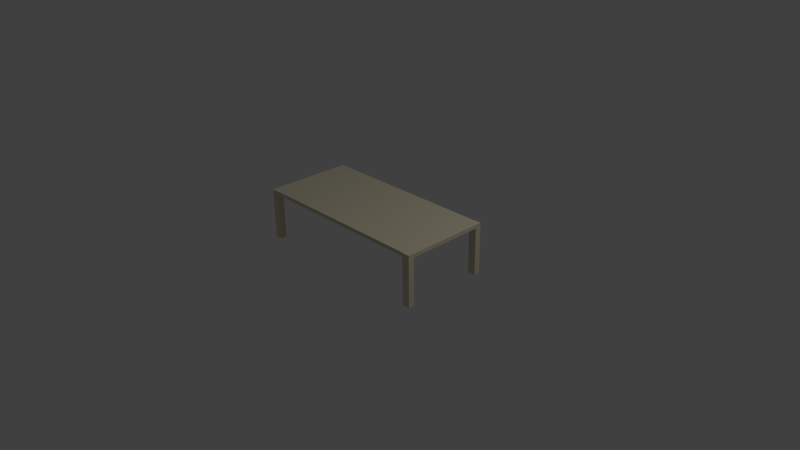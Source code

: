 # Source: table_basse_truquee.blend  (saved by Blender 2.70.0; exported with 4.5.12 LTS)
import bpy
from mathutils import Matrix  # noqa: F401  (used for matrix-valued properties, if any)

bpy.ops.wm.read_factory_settings(use_empty=True)
scene = bpy.context.scene
scene.name = 'Scene'

# ---- collections
col_collection_1 = bpy.data.collections.new('Collection 1'); scene.collection.children.link(col_collection_1)

# ---- materials (node trees are filled in below, after node groups)
mat_w__white = bpy.data.materials.new('w  white')
mat_w__white.alpha_threshold = 0.0
mat_w__white.use_transparent_shadow = False
mat_w__white.diffuse_color = (0.7373, 0.6784, 0.502, 1.0)
mat_w__white.specular_color = (0.1569, 0.1569, 0.1569)
mat_w__white.roughness = 0.5
mat_w__white.line_color = (0.0, 0.0, 0.0, 1.0)

# ---- material node trees

# ---- world
world_world = bpy.data.worlds.new('World'); scene.world = world_world
world_world.color = (0.05088, 0.05088, 0.05088)
world_world.use_sun_shadow = False
world_world.sun_shadow_jitter_overblur = 0.0
world_world.cycles.sampling_method = 'MANUAL'
world_world.cycles.sample_map_resolution = 256

# ---- cameras
cam_camera_001 = bpy.data.cameras.new('Camera.001')
cam_camera_001.clip_end = 100.0
cam_camera_001.lens = 35.0
cam_camera_001.sensor_width = 32.0
cam_camera_001.sensor_height = 18.0
cam_camera_001.dof.focus_distance = 0.0
cam_camera_001.dof.aperture_fstop = 128.0
cam_camera = bpy.data.cameras.new('Camera')
cam_camera.clip_end = 100.0
cam_camera.lens = 35.0
cam_camera.sensor_width = 32.0
cam_camera.sensor_height = 18.0
cam_camera.ortho_scale = 7.314
cam_camera.dof.focus_distance = 0.0
cam_camera.dof.aperture_fstop = 128.0

# ---- lights
light_lamp_001 = bpy.data.lights.new('Lamp.001', 'POINT')
light_lamp_001.transmission_factor = 0.0
light_lamp_001.cutoff_distance = 30.0
light_lamp_001.energy = 100.0
light_lamp_001.shadow_buffer_clip_start = 1.001
light_lamp_001.shadow_soft_size = 0.1
light_lamp_001.shadow_maximum_resolution = 0.006
light_lamp_001.use_absolute_resolution = True
light_lamp_001.cycles.use_multiple_importance_sampling = False
light_lamp = bpy.data.lights.new('Lamp', 'POINT')
light_lamp.transmission_factor = 0.0
light_lamp.cutoff_distance = 30.0
light_lamp.energy = 100.0
light_lamp.shadow_buffer_clip_start = 1.001
light_lamp.shadow_soft_size = 0.1
light_lamp.shadow_maximum_resolution = 0.006
light_lamp.use_absolute_resolution = True
light_lamp.cycles.use_multiple_importance_sampling = False

# ---- meshes
me_object02 = bpy.data.meshes.new('Object02')
me_object02.from_pydata([(-0.01575, -0.02362, -0.0009842), (0.01575, -0.02362, -0.0009842), (0.01575, -0.02362, 0.0009843), (-0.01575, -0.02362, 0.0009843)], [], [(0, 1, 2), (0, 2, 3)])
_uv = me_object02.uv_layers.new(name='UVMap')
_uv.uv.foreach_set('vector', [0.5509, 0.007648, 0.5406, 0.9928, 0.4491, 0.9924, 0.5509, 0.007648, 0.4491, 0.9924, 0.4594, 0.007216])
me_object02.materials.append(mat_w__white)
me_object02.use_remesh_preserve_volume = False
me_object02.use_remesh_preserve_attributes = False
me_object02.use_mirror_vertex_groups = False
me_object02.update()
me_object01 = bpy.data.meshes.new('Object01')
me_object01.from_pydata([(0.01575, -0.02362, -0.0009842), (0.01575, 0.02362, -0.0009842), (0.01575, 0.02362, 0.0009843), (0.01575, -0.02362, 0.0009843)], [], [(0, 1, 2), (0, 2, 3)])
_uv = me_object01.uv_layers.new(name='UVMap')
_uv.uv.foreach_set('vector', [0.3872, 0.9546, 0.3429, 0.04561, 0.6128, 0.04535, 0.3872, 0.9546, 0.6128, 0.04535, 0.6571, 0.9544])
me_object01.materials.append(mat_w__white)
me_object01.use_remesh_preserve_volume = False
me_object01.use_remesh_preserve_attributes = False
me_object01.use_mirror_vertex_groups = False
me_object01.update()
me_9______011 = bpy.data.meshes.new('9      011')
me_9______011.from_pydata([(9.844e-05, 0.0009843, 0.01486), (9.844e-05, 0.0009843, -0.01486), (-9.844e-05, 0.0009843, -0.01486), (-9.844e-05, 0.0009843, 0.01486), (9.844e-05, -0.0009842, 0.01486), (9.844e-05, 0.0009843, 0.01486), (-9.844e-05, 0.0009843, 0.01486), (-9.844e-05, -0.0009842, 0.01486), (9.844e-05, -0.0009842, -0.01486), (9.844e-05, -0.0009842, 0.01486), (-9.844e-05, -0.0009842, 0.01486), (-9.844e-05, -0.0009842, -0.01486), (9.844e-05, 0.0009843, -0.01486), (9.844e-05, -0.0009842, -0.01486), (-9.844e-05, -0.0009842, -0.01486), (-9.844e-05, 0.0009843, -0.01486), (9.844e-05, 0.0009843, -0.01486), (9.844e-05, 0.0009843, 0.01486), (9.844e-05, -0.0009842, 0.01486), (9.844e-05, -0.0009842, -0.01486), (-9.844e-05, 0.0009843, -0.01486), (-9.844e-05, -0.0009842, -0.01486), (-9.844e-05, -0.0009842, 0.01486), (-9.844e-05, 0.0009843, 0.01486)], [], [(0, 1, 2), (0, 2, 3), (4, 5, 6), (4, 6, 7), (8, 9, 10), (8, 10, 11), (12, 13, 14), (12, 14, 15), (16, 17, 18), (16, 18, 19), (20, 21, 22), (20, 22, 23)])
_uv = me_9______011.uv_layers.new(name='UVMap')
_uv.uv.foreach_set('vector', [-8.179, 0.755, -8.179, 0.0, -8.174, 0.0, -8.179, 0.755, -8.174, 0.0, -8.174, 0.755, 41.99, -8.179, 41.94, -8.179, 41.94, -8.174, 41.99, -8.179, 41.94, -8.174, 41.99, -8.174, -8.179, 0.0, -8.179, 0.755, -8.174, 0.755, -8.179, 0.0, -8.174, 0.755, -8.174, 0.0, 41.94, -8.179, 41.99, -8.179, 41.99, -8.174, 41.94, -8.179, 41.99, -8.174, 41.94, -8.174, 41.94, 0.0, 41.94, 0.755, 41.99, 0.755, 41.94, 0.0, 41.99, 0.755, 41.99, 0.0, 41.94, 0.0, 41.99, 0.0, 41.99, 0.755, 41.94, 0.0, 41.99, 0.755, 41.94, 0.755])
me_9______011.materials.append(mat_w__white)
me_9______011.use_remesh_preserve_volume = False
me_9______011.use_remesh_preserve_attributes = False
me_9______011.use_mirror_vertex_groups = False
me_9______011.update()
me_8______011 = bpy.data.meshes.new('8      011')
me_8______011.from_pydata([(9.844e-05, 0.0009842, 0.01486), (9.844e-05, 0.0009842, -0.01486), (-9.844e-05, 0.0009842, -0.01486), (-9.844e-05, 0.0009842, 0.01486), (9.844e-05, -0.0009843, 0.01486), (9.844e-05, 0.0009842, 0.01486), (-9.844e-05, 0.0009842, 0.01486), (-9.844e-05, -0.0009843, 0.01486), (9.844e-05, -0.0009843, -0.01486), (9.844e-05, -0.0009843, 0.01486), (-9.844e-05, -0.0009843, 0.01486), (-9.844e-05, -0.0009843, -0.01486), (9.844e-05, 0.0009842, -0.01486), (9.844e-05, -0.0009843, -0.01486), (-9.844e-05, -0.0009843, -0.01486), (-9.844e-05, 0.0009842, -0.01486), (9.844e-05, 0.0009842, -0.01486), (9.844e-05, 0.0009842, 0.01486), (9.844e-05, -0.0009843, 0.01486), (9.844e-05, -0.0009843, -0.01486), (-9.844e-05, 0.0009842, -0.01486), (-9.844e-05, -0.0009843, -0.01486), (-9.844e-05, -0.0009843, 0.01486), (-9.844e-05, 0.0009842, 0.01486)], [], [(0, 1, 2), (0, 2, 3), (4, 5, 6), (4, 6, 7), (8, 9, 10), (8, 10, 11), (12, 13, 14), (12, 14, 15), (16, 17, 18), (16, 18, 19), (20, 21, 22), (20, 22, 23)])
_uv = me_8______011.uv_layers.new(name='UVMap')
_uv.uv.foreach_set('vector', [-8.179, 0.755, -8.179, 0.0, -8.174, 0.0, -8.179, 0.755, -8.174, 0.0, -8.174, 0.755, 43.14, -8.179, 43.09, -8.179, 43.09, -8.174, 43.14, -8.179, 43.09, -8.174, 43.14, -8.174, -8.179, 0.0, -8.179, 0.755, -8.174, 0.755, -8.179, 0.0, -8.174, 0.755, -8.174, 0.0, 43.09, -8.179, 43.14, -8.179, 43.14, -8.174, 43.09, -8.179, 43.14, -8.174, 43.09, -8.174, 43.09, 0.0, 43.09, 0.755, 43.14, 0.755, 43.09, 0.0, 43.14, 0.755, 43.14, 0.0, 43.09, 0.0, 43.14, 0.0, 43.14, 0.755, 43.09, 0.0, 43.14, 0.755, 43.09, 0.755])
me_8______011.materials.append(mat_w__white)
me_8______011.use_remesh_preserve_volume = False
me_8______011.use_remesh_preserve_attributes = False
me_8______011.use_mirror_vertex_groups = False
me_8______011.update()
me_7______011 = bpy.data.meshes.new('7      011')
me_7______011.from_pydata([(-9.838e-05, -0.0009843, 0.01486), (-9.838e-05, -0.0009843, -0.01486), (9.847e-05, -0.0009843, -0.01486), (9.847e-05, -0.0009843, 0.01486), (-9.838e-05, 0.0009842, 0.01486), (-9.838e-05, -0.0009843, 0.01486), (9.847e-05, -0.0009843, 0.01486), (9.847e-05, 0.0009842, 0.01486), (-9.838e-05, 0.0009842, -0.01486), (-9.838e-05, 0.0009842, 0.01486), (9.847e-05, 0.0009842, 0.01486), (9.847e-05, 0.0009842, -0.01486), (-9.838e-05, -0.0009843, -0.01486), (-9.838e-05, 0.0009842, -0.01486), (9.847e-05, 0.0009842, -0.01486), (9.847e-05, -0.0009843, -0.01486), (-9.838e-05, -0.0009843, -0.01486), (-9.838e-05, -0.0009843, 0.01486), (-9.838e-05, 0.0009842, 0.01486), (-9.838e-05, 0.0009842, -0.01486), (9.847e-05, -0.0009843, -0.01486), (9.847e-05, 0.0009842, -0.01486), (9.847e-05, 0.0009842, 0.01486), (9.847e-05, -0.0009843, 0.01486)], [], [(0, 1, 2), (0, 2, 3), (4, 5, 6), (4, 6, 7), (8, 9, 10), (8, 10, 11), (12, 13, 14), (12, 14, 15), (16, 17, 18), (16, 18, 19), (20, 21, 22), (20, 22, 23)])
_uv = me_7______011.uv_layers.new(name='UVMap')
_uv.uv.foreach_set('vector', [7.369, 0.755, 7.369, 0.0, 7.374, 0.0, 7.369, 0.755, 7.374, 0.0, 7.374, 0.755, -43.09, 7.369, -43.14, 7.369, -43.14, 7.374, -43.09, 7.369, -43.14, 7.374, -43.09, 7.374, 7.369, 0.0, 7.369, 0.755, 7.374, 0.755, 7.369, 0.0, 7.374, 0.755, 7.374, 0.0, -43.14, 7.369, -43.09, 7.369, -43.09, 7.374, -43.14, 7.369, -43.09, 7.374, -43.14, 7.374, -43.14, 0.0, -43.14, 0.755, -43.09, 0.755, -43.14, 0.0, -43.09, 0.755, -43.09, 0.0, -43.14, 0.0, -43.09, 0.0, -43.09, 0.755, -43.14, 0.0, -43.09, 0.755, -43.14, 0.755])
me_7______011.materials.append(mat_w__white)
me_7______011.use_remesh_preserve_volume = False
me_7______011.use_remesh_preserve_attributes = False
me_7______011.use_mirror_vertex_groups = False
me_7______011.update()
me_6______011 = bpy.data.meshes.new('6      011')
me_6______011.from_pydata([(-9.838e-05, -0.000984, 0.01486), (-9.838e-05, -0.000984, -0.01486), (9.847e-05, -0.000984, -0.01486), (9.847e-05, -0.000984, 0.01486), (-9.838e-05, 0.0009845, 0.01486), (-9.838e-05, -0.000984, 0.01486), (9.847e-05, -0.000984, 0.01486), (9.847e-05, 0.0009845, 0.01486), (-9.838e-05, 0.0009845, -0.01486), (-9.838e-05, 0.0009845, 0.01486), (9.847e-05, 0.0009845, 0.01486), (9.847e-05, 0.0009845, -0.01486), (-9.838e-05, -0.000984, -0.01486), (-9.838e-05, 0.0009845, -0.01486), (9.847e-05, 0.0009845, -0.01486), (9.847e-05, -0.000984, -0.01486), (-9.838e-05, -0.000984, -0.01486), (-9.838e-05, -0.000984, 0.01486), (-9.838e-05, 0.0009845, 0.01486), (-9.838e-05, 0.0009845, -0.01486), (9.847e-05, -0.000984, -0.01486), (9.847e-05, 0.0009845, -0.01486), (9.847e-05, 0.0009845, 0.01486), (9.847e-05, -0.000984, 0.01486)], [], [(0, 1, 2), (0, 2, 3), (4, 5, 6), (4, 6, 7), (8, 9, 10), (8, 10, 11), (12, 13, 14), (12, 14, 15), (16, 17, 18), (16, 18, 19), (20, 21, 22), (20, 22, 23)])
_uv = me_6______011.uv_layers.new(name='UVMap')
_uv.uv.foreach_set('vector', [7.369, 0.755, 7.369, 0.0, 7.374, 0.0, 7.369, 0.755, 7.374, 0.0, 7.374, 0.755, -41.94, 7.369, -41.99, 7.369, -41.99, 7.374, -41.94, 7.369, -41.99, 7.374, -41.94, 7.374, 7.369, 0.0, 7.369, 0.755, 7.374, 0.755, 7.369, 0.0, 7.374, 0.755, 7.374, 0.0, -41.99, 7.369, -41.94, 7.369, -41.94, 7.374, -41.99, 7.369, -41.94, 7.374, -41.99, 7.374, -41.99, 0.0, -41.99, 0.755, -41.94, 0.755, -41.99, 0.0, -41.94, 0.755, -41.94, 0.0, -41.99, 0.0, -41.94, 0.0, -41.94, 0.755, -41.99, 0.0, -41.94, 0.755, -41.99, 0.755])
me_6______011.materials.append(mat_w__white)
me_6______011.use_remesh_preserve_volume = False
me_6______011.use_remesh_preserve_attributes = False
me_6______011.use_mirror_vertex_groups = False
me_6______011.update()
me_5______011 = bpy.data.meshes.new('5      011')
me_5______011.from_pydata([(-0.0009842, -0.0009843, 0.01378), (0.0009843, -0.0009843, 0.01378), (0.0009843, 0.0009842, 0.01378), (-0.0009842, 0.0009842, 0.01378), (-0.0009842, -0.0009843, -0.01378), (-0.0009842, 0.0009842, -0.01378), (0.0009843, 0.0009842, -0.01378), (0.0009843, -0.0009843, -0.01378), (-0.0009842, 0.0009842, -0.01378), (-0.0009842, -0.0009843, -0.01378), (-0.0009842, -0.0009843, 0.01378), (-0.0009842, 0.0009842, 0.01378), (0.0009843, 0.0009842, -0.01378), (-0.0009842, 0.0009842, -0.01378), (-0.0009842, 0.0009842, 0.01378), (0.0009843, 0.0009842, 0.01378), (0.0009843, -0.0009843, -0.01378), (0.0009843, 0.0009842, -0.01378), (0.0009843, 0.0009842, 0.01378), (0.0009843, -0.0009843, 0.01378), (-0.0009842, -0.0009843, -0.01378), (0.0009843, -0.0009843, -0.01378), (0.0009843, -0.0009843, 0.01378), (-0.0009842, -0.0009843, 0.01378)], [], [(0, 1, 2), (0, 2, 3), (4, 5, 6), (4, 6, 7), (8, 9, 10), (8, 10, 11), (12, 13, 14), (12, 14, 15), (16, 17, 18), (16, 18, 19), (20, 21, 22), (20, 22, 23)])
_uv = me_5______011.uv_layers.new(name='UVMap')
_uv.uv.foreach_set('vector', [7.374, -43.14, 7.424, -43.14, 7.424, -43.09, 7.374, -43.14, 7.424, -43.09, 7.374, -43.09, 7.374, -43.14, 7.374, -43.09, 7.424, -43.09, 7.374, -43.14, 7.424, -43.09, 7.424, -43.14, -43.09, 0.0, -43.14, 0.0, -43.14, 0.7, -43.09, 0.0, -43.14, 0.7, -43.09, 0.7, 7.424, 0.0, 7.374, 0.0, 7.374, 0.7, 7.424, 0.0, 7.374, 0.7, 7.424, 0.7, -43.14, 0.0, -43.09, 0.0, -43.09, 0.7, -43.14, 0.0, -43.09, 0.7, -43.14, 0.7, 7.374, 0.0, 7.424, 0.0, 7.424, 0.7, 7.374, 0.0, 7.424, 0.7, 7.374, 0.7])
me_5______011.materials.append(mat_w__white)
me_5______011.use_remesh_preserve_volume = False
me_5______011.use_remesh_preserve_attributes = False
me_5______011.use_mirror_vertex_groups = False
me_5______011.update()
me_4______011 = bpy.data.meshes.new('4      011')
me_4______011.from_pydata([(-0.0009842, -0.0009842, 0.01378), (0.0009843, -0.0009842, 0.01378), (0.0009843, 0.0009843, 0.01378), (-0.0009842, 0.0009843, 0.01378), (-0.0009842, -0.0009842, -0.01378), (-0.0009842, 0.0009843, -0.01378), (0.0009843, 0.0009843, -0.01378), (0.0009843, -0.0009842, -0.01378), (-0.0009842, 0.0009843, -0.01378), (-0.0009842, -0.0009842, -0.01378), (-0.0009842, -0.0009842, 0.01378), (-0.0009842, 0.0009843, 0.01378), (0.0009843, 0.0009843, -0.01378), (-0.0009842, 0.0009843, -0.01378), (-0.0009842, 0.0009843, 0.01378), (0.0009843, 0.0009843, 0.01378), (0.0009843, -0.0009842, -0.01378), (0.0009843, 0.0009843, -0.01378), (0.0009843, 0.0009843, 0.01378), (0.0009843, -0.0009842, 0.01378), (-0.0009842, -0.0009842, -0.01378), (0.0009843, -0.0009842, -0.01378), (0.0009843, -0.0009842, 0.01378), (-0.0009842, -0.0009842, 0.01378)], [], [(0, 1, 2), (0, 2, 3), (4, 5, 6), (4, 6, 7), (8, 9, 10), (8, 10, 11), (12, 13, 14), (12, 14, 15), (16, 17, 18), (16, 18, 19), (20, 21, 22), (20, 22, 23)])
_uv = me_4______011.uv_layers.new(name='UVMap')
_uv.uv.foreach_set('vector', [7.374, -41.99, 7.424, -41.99, 7.424, -41.94, 7.374, -41.99, 7.424, -41.94, 7.374, -41.94, 7.374, -41.99, 7.374, -41.94, 7.424, -41.94, 7.374, -41.99, 7.424, -41.94, 7.424, -41.99, -41.94, 0.0, -41.99, 0.0, -41.99, 0.7, -41.94, 0.0, -41.99, 0.7, -41.94, 0.7, 7.424, 0.0, 7.374, 0.0, 7.374, 0.7, 7.424, 0.0, 7.374, 0.7, 7.424, 0.7, -41.99, 0.0, -41.94, 0.0, -41.94, 0.7, -41.99, 0.0, -41.94, 0.7, -41.99, 0.7, 7.374, 0.0, 7.424, 0.0, 7.424, 0.7, 7.374, 0.0, 7.424, 0.7, 7.374, 0.7])
me_4______011.materials.append(mat_w__white)
me_4______011.use_remesh_preserve_volume = False
me_4______011.use_remesh_preserve_attributes = False
me_4______011.use_mirror_vertex_groups = False
me_4______011.update()
me_3______011 = bpy.data.meshes.new('3      011')
me_3______011.from_pydata([(-0.0009842, -0.0009842, 0.01378), (0.0009843, -0.0009842, 0.01378), (0.0009843, 0.0009843, 0.01378), (-0.0009842, 0.0009843, 0.01378), (-0.0009842, -0.0009842, -0.01378), (-0.0009842, 0.0009843, -0.01378), (0.0009843, 0.0009843, -0.01378), (0.0009843, -0.0009842, -0.01378), (-0.0009842, 0.0009843, -0.01378), (-0.0009842, -0.0009842, -0.01378), (-0.0009842, -0.0009842, 0.01378), (-0.0009842, 0.0009843, 0.01378), (0.0009843, 0.0009843, -0.01378), (-0.0009842, 0.0009843, -0.01378), (-0.0009842, 0.0009843, 0.01378), (0.0009843, 0.0009843, 0.01378), (0.0009843, -0.0009842, -0.01378), (0.0009843, 0.0009843, -0.01378), (0.0009843, 0.0009843, 0.01378), (0.0009843, -0.0009842, 0.01378), (-0.0009842, -0.0009842, -0.01378), (0.0009843, -0.0009842, -0.01378), (0.0009843, -0.0009842, 0.01378), (-0.0009842, -0.0009842, 0.01378)], [], [(0, 1, 2), (0, 2, 3), (4, 5, 6), (4, 6, 7), (8, 9, 10), (8, 10, 11), (12, 13, 14), (12, 14, 15), (16, 17, 18), (16, 18, 19), (20, 21, 22), (20, 22, 23)])
_uv = me_3______011.uv_layers.new(name='UVMap')
_uv.uv.foreach_set('vector', [8.124, -41.99, 8.174, -41.99, 8.174, -41.94, 8.124, -41.99, 8.174, -41.94, 8.124, -41.94, 8.124, -41.99, 8.124, -41.94, 8.174, -41.94, 8.124, -41.99, 8.174, -41.94, 8.174, -41.99, -41.94, 0.0, -41.99, 0.0, -41.99, 0.7, -41.94, 0.0, -41.99, 0.7, -41.94, 0.7, 8.174, 0.0, 8.124, 0.0, 8.124, 0.7, 8.174, 0.0, 8.124, 0.7, 8.174, 0.7, -41.99, 0.0, -41.94, 0.0, -41.94, 0.7, -41.99, 0.0, -41.94, 0.7, -41.99, 0.7, 8.124, 0.0, 8.174, 0.0, 8.174, 0.7, 8.124, 0.0, 8.174, 0.7, 8.124, 0.7])
me_3______011.materials.append(mat_w__white)
me_3______011.use_remesh_preserve_volume = False
me_3______011.use_remesh_preserve_attributes = False
me_3______011.use_mirror_vertex_groups = False
me_3______011.update()
me_2______011 = bpy.data.meshes.new('2      011')
me_2______011.from_pydata([(-0.0009842, -0.0009843, 0.01378), (0.0009843, -0.0009843, 0.01378), (0.0009843, 0.0009842, 0.01378), (-0.0009842, 0.0009842, 0.01378), (-0.0009842, -0.0009843, -0.01378), (-0.0009842, 0.0009842, -0.01378), (0.0009843, 0.0009842, -0.01378), (0.0009843, -0.0009843, -0.01378), (-0.0009842, 0.0009842, -0.01378), (-0.0009842, -0.0009843, -0.01378), (-0.0009842, -0.0009843, 0.01378), (-0.0009842, 0.0009842, 0.01378), (0.0009843, 0.0009842, -0.01378), (-0.0009842, 0.0009842, -0.01378), (-0.0009842, 0.0009842, 0.01378), (0.0009843, 0.0009842, 0.01378), (0.0009843, -0.0009843, -0.01378), (0.0009843, 0.0009842, -0.01378), (0.0009843, 0.0009842, 0.01378), (0.0009843, -0.0009843, 0.01378), (-0.0009842, -0.0009843, -0.01378), (0.0009843, -0.0009843, -0.01378), (0.0009843, -0.0009843, 0.01378), (-0.0009842, -0.0009843, 0.01378)], [], [(0, 1, 2), (0, 2, 3), (4, 5, 6), (4, 6, 7), (8, 9, 10), (8, 10, 11), (12, 13, 14), (12, 14, 15), (16, 17, 18), (16, 18, 19), (20, 21, 22), (20, 22, 23)])
_uv = me_2______011.uv_layers.new(name='UVMap')
_uv.uv.foreach_set('vector', [8.124, -43.14, 8.174, -43.14, 8.174, -43.09, 8.124, -43.14, 8.174, -43.09, 8.124, -43.09, 8.124, -43.14, 8.124, -43.09, 8.174, -43.09, 8.124, -43.14, 8.174, -43.09, 8.174, -43.14, -43.09, 0.0, -43.14, 0.0, -43.14, 0.7, -43.09, 0.0, -43.14, 0.7, -43.09, 0.7, 8.174, 0.0, 8.124, 0.0, 8.124, 0.7, 8.174, 0.0, 8.124, 0.7, 8.174, 0.7, -43.14, 0.0, -43.09, 0.0, -43.09, 0.7, -43.14, 0.0, -43.09, 0.7, -43.14, 0.7, 8.124, 0.0, 8.174, 0.0, 8.174, 0.7, 8.124, 0.0, 8.174, 0.7, 8.124, 0.7])
me_2______011.materials.append(mat_w__white)
me_2______011.use_remesh_preserve_volume = False
me_2______011.use_remesh_preserve_attributes = False
me_2______011.use_mirror_vertex_groups = False
me_2______011.update()
me_1______011 = bpy.data.meshes.new('1      011')
me_1______011.from_pydata([(-0.01575, 0.02362, 9.843e-05), (-0.01575, -0.02362, 9.843e-05), (0.01575, -0.02362, 9.843e-05), (0.01575, 0.02362, 9.843e-05), (-0.01575, 0.02362, -9.842e-05), (0.01575, 0.02362, -9.842e-05), (0.01575, -0.02362, -9.842e-05), (-0.01575, -0.02362, -9.842e-05), (0.01575, 0.02362, -9.842e-05), (-0.01575, 0.02362, -9.842e-05), (-0.01575, 0.02362, 9.843e-05), (0.01575, 0.02362, 9.843e-05), (0.01575, -0.02362, -9.842e-05), (0.01575, 0.02362, -9.842e-05), (0.01575, 0.02362, 9.843e-05), (0.01575, -0.02362, 9.843e-05), (-0.01575, -0.02362, -9.842e-05), (0.01575, -0.02362, -9.842e-05), (0.01575, -0.02362, 9.843e-05), (-0.01575, -0.02362, 9.843e-05), (-0.01575, 0.02362, -9.842e-05), (-0.01575, -0.02362, -9.842e-05), (-0.01575, -0.02362, 9.843e-05), (-0.01575, 0.02362, 9.843e-05)], [], [(0, 1, 2), (0, 2, 3), (4, 5, 6), (4, 6, 7), (8, 9, 10), (8, 10, 11), (12, 13, 14), (12, 14, 15), (16, 17, 18), (16, 18, 19), (20, 21, 22), (20, 22, 23)])
_uv = me_1______011.uv_layers.new(name='UVMap')
_uv.uv.foreach_set('vector', [0.0004998, 0.9995, 0.0004995, 0.0004996, 0.9995, 0.0004995, 0.0004998, 0.9995, 0.9995, 0.0004995, 0.9995, 0.9995, 0.9995, 0.9995, 0.0004995, 0.9995, 0.0004998, 0.0004995, 0.9995, 0.9995, 0.0004998, 0.0004995, 0.9995, 0.0004996, 0.0004995, 0.0004995, 0.9995, 0.0004995, 0.9995, 0.9995, 0.0004995, 0.0004995, 0.9995, 0.9995, 0.0004995, 0.9995, 0.0004995, 0.0004995, 0.9995, 0.0004995, 0.9995, 0.9995, 0.0004995, 0.0004995, 0.9995, 0.9995, 0.0004995, 0.9995, 0.0004995, 0.0004995, 0.9995, 0.0004995, 0.9995, 0.9995, 0.0004995, 0.0004995, 0.9995, 0.9995, 0.0004995, 0.9995, 0.0004995, 0.0004995, 0.9995, 0.0004995, 0.9995, 0.9995, 0.0004995, 0.0004995, 0.9995, 0.9995, 0.0004995, 0.9995])
me_1______011.materials.append(mat_w__white)
me_1______011.use_remesh_preserve_volume = False
me_1______011.use_remesh_preserve_attributes = False
me_1______011.use_mirror_vertex_groups = False
me_1______011.update()
me_0______011 = bpy.data.meshes.new('0      011')
me_0______011.from_pydata([(-0.01575, 0.02362, 0.0009843), (-0.01575, -0.02362, 0.0009843), (0.01575, -0.02362, 0.0009843), (0.01575, 0.02362, 0.0009843), (-0.01575, 0.02362, -0.0009842), (0.01575, 0.02362, -0.0009842), (0.01575, -0.02362, -0.0009842), (-0.01575, -0.02362, -0.0009842), (0.01575, 0.02362, -0.0009842), (-0.01575, 0.02362, -0.0009842), (-0.01575, 0.02362, 0.0009843), (0.01575, 0.02362, 0.0009843), (-0.01575, 0.02362, -0.0009842), (-0.01575, -0.02362, -0.0009842), (-0.01575, -0.02362, 0.0009843), (-0.01575, 0.02362, 0.0009843)], [], [(0, 1, 2), (0, 2, 3), (4, 5, 6), (4, 6, 7), (8, 9, 10), (8, 10, 11), (12, 13, 14), (12, 14, 15)])
_uv = me_0______011.uv_layers.new(name='UVMap')
_uv.uv.foreach_set('vector', [41.94, 7.374, 43.14, 7.374, 43.14, 8.174, 41.94, 7.374, 43.14, 8.174, 41.94, 8.174, 41.94, 7.374, 41.94, 8.174, 43.14, 8.174, 41.94, 7.374, 43.14, 8.174, 43.14, 7.374, 8.174, 0.7, 7.374, 0.7, 7.374, 0.75, 8.174, 0.7, 7.374, 0.75, 8.174, 0.75, 41.94, 0.7, 43.14, 0.7, 43.14, 0.75, 41.94, 0.7, 43.14, 0.75, 41.94, 0.75])
me_0______011.materials.append(mat_w__white)
me_0______011.use_remesh_preserve_volume = False
me_0______011.use_remesh_preserve_attributes = False
me_0______011.use_mirror_vertex_groups = False
me_0______011.update()

# ---- objects
ob_lamp_001 = bpy.data.objects.new('Lamp.001', light_lamp_001)
ob_camera_001 = bpy.data.objects.new('Camera.001', cam_camera_001)
ob_dummy_group01 = bpy.data.objects.new('$$$DUMMY.Group01', None)
ob_object02 = bpy.data.objects.new('Object02', me_object02)
ob_object01 = bpy.data.objects.new('Object01', me_object01)
ob_9______011 = bpy.data.objects.new('9      011', me_9______011)
ob_8______011 = bpy.data.objects.new('8      011', me_8______011)
ob_7______011 = bpy.data.objects.new('7      011', me_7______011)
ob_6______011 = bpy.data.objects.new('6      011', me_6______011)
ob_5______011 = bpy.data.objects.new('5      011', me_5______011)
ob_4______011 = bpy.data.objects.new('4      011', me_4______011)
ob_3______011 = bpy.data.objects.new('3      011', me_3______011)
ob_2______011 = bpy.data.objects.new('2      011', me_2______011)
ob_1______011 = bpy.data.objects.new('1      011', me_1______011)
ob_0______011 = bpy.data.objects.new('0      011', me_0______011)
ob_lamp = bpy.data.objects.new('Lamp', light_lamp)
ob_camera = bpy.data.objects.new('Camera', cam_camera)

# ---- transforms, parenting, visibility, modifiers, constraints
ob_lamp_001.location = (4.076, 1.005, 5.904)
ob_lamp_001.rotation_euler = (0.6503, 0.05522, 1.866)
ob_lamp_001.lineart.crease_threshold = 0.0
ob_camera_001.location = (7.481, -6.508, 5.344)
ob_camera_001.rotation_euler = (1.109, 0.01082, 0.8149)
ob_camera_001.scale = (1.0, 1.0, 1.0)
ob_camera_001.lineart.crease_threshold = 0.0
ob_dummy_group01.location = (0.0, 0.0, 0.35)
ob_dummy_group01.rotation_euler = (0.0, -0.0, 1.571)
ob_dummy_group01.scale = (37.38, 54.05, 23.01)
ob_dummy_group01.empty_image_offset = (0.0, 0.0)
ob_dummy_group01.lineart.crease_threshold = 0.0
ob_object02.parent = ob_dummy_group01
ob_object02.location = (-2.682e-07, -4.775e-07, 0.01368)
ob_object02.lineart.crease_threshold = 0.0
ob_object01.parent = ob_dummy_group01
ob_object01.location = (-2.682e-07, -4.775e-07, 0.01368)
ob_object01.lineart.crease_threshold = 0.0
ob_9______011.parent = ob_dummy_group01
ob_9______011.location = (0.01585, 0.02264, -9.313e-10)
ob_9______011.lineart.crease_threshold = 0.0
ob_8______011.parent = ob_dummy_group01
ob_8______011.location = (0.01585, -0.02264, -9.313e-10)
ob_8______011.lineart.crease_threshold = 0.0
ob_7______011.parent = ob_dummy_group01
ob_7______011.location = (-0.01585, -0.02264, -9.313e-10)
ob_7______011.lineart.crease_threshold = 0.0
ob_6______011.parent = ob_dummy_group01
ob_6______011.location = (-0.01585, 0.02264, -9.313e-10)
ob_6______011.lineart.crease_threshold = 0.0
ob_5______011.parent = ob_dummy_group01
ob_5______011.location = (-0.01476, -0.02264, -0.001083)
ob_5______011.lineart.crease_threshold = 0.0
ob_4______011.parent = ob_dummy_group01
ob_4______011.location = (-0.01476, 0.02264, -0.001083)
ob_4______011.lineart.crease_threshold = 0.0
ob_3______011.parent = ob_dummy_group01
ob_3______011.location = (0.01476, 0.02264, -0.001083)
ob_3______011.lineart.crease_threshold = 0.0
ob_2______011.parent = ob_dummy_group01
ob_2______011.location = (0.01476, -0.02264, -0.001083)
ob_2______011.lineart.crease_threshold = 0.0
ob_1______011.parent = ob_dummy_group01
ob_1______011.location = (-2.682e-07, -4.775e-07, 0.01476)
ob_1______011.lineart.crease_threshold = 0.0
ob_0______011.parent = ob_dummy_group01
ob_0______011.location = (-2.682e-07, -4.775e-07, 0.01368)
ob_0______011.lineart.crease_threshold = 0.0
ob_lamp.location = (4.076, 1.005, 5.904)
ob_lamp.rotation_euler = (0.6503, 0.05522, 1.866)
ob_lamp.lock_rotations_4d = False
ob_lamp.empty_display_type = 'ARROWS'
ob_lamp.color = (0.0, 0.0, 0.0, 0.0)
ob_lamp.lineart.crease_threshold = 0.0
ob_camera.location = (7.481, -6.508, 5.344)
ob_camera.rotation_euler = (1.109, 0.01082, 0.8149)
ob_camera.lock_rotations_4d = False
ob_camera.empty_display_type = 'ARROWS'
ob_camera.color = (0.0, 0.0, 0.0, 0.0)
ob_camera.display_type = 'WIRE'
ob_camera.lineart.crease_threshold = 0.0

# ---- collection membership
col_collection_1.objects.link(ob_lamp_001)
col_collection_1.objects.link(ob_camera_001)
col_collection_1.objects.link(ob_dummy_group01)
col_collection_1.objects.link(ob_object02)
col_collection_1.objects.link(ob_object01)
col_collection_1.objects.link(ob_9______011)
col_collection_1.objects.link(ob_8______011)
col_collection_1.objects.link(ob_7______011)
col_collection_1.objects.link(ob_6______011)
col_collection_1.objects.link(ob_5______011)
col_collection_1.objects.link(ob_4______011)
col_collection_1.objects.link(ob_3______011)
col_collection_1.objects.link(ob_2______011)
col_collection_1.objects.link(ob_1______011)
col_collection_1.objects.link(ob_0______011)
col_collection_1.objects.link(ob_lamp)
col_collection_1.objects.link(ob_camera)

# ---- scene / render settings (as saved in the file)
scene.camera = ob_camera
scene.frame_start = 1; scene.frame_end = 250; scene.frame_set(24)
scene.render.engine = 'BLENDER_EEVEE_NEXT'
scene.render.resolution_percentage = 50
scene.render.dither_intensity = 0.0
scene.cycles.use_denoising = False
scene.cycles.samples = 10
scene.cycles.sampling_pattern = 'TABULATED_SOBOL'
scene.cycles.light_sampling_threshold = 0.0
scene.cycles.use_adaptive_sampling = False
scene.cycles.use_light_tree = False
scene.cycles.blur_glossy = 0.0
scene.cycles.volume_bounces = 1
scene.cycles.pixel_filter_type = 'GAUSSIAN'
scene.cycles.sample_clamp_indirect = 0.0
scene.view_settings.view_transform = 'Standard'
bpy.context.view_layer.update()
